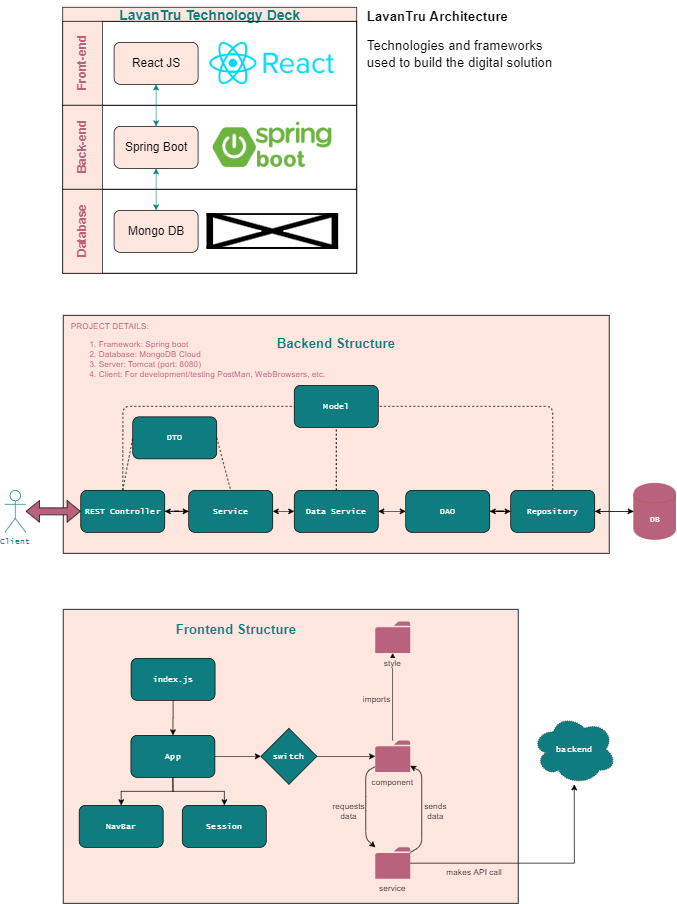

The diagram above was exported from draw.io. Its source (the exported page's mxGraphModel, read from the mxfile embedded in the PNG):
<mxGraphModel dx="2484" dy="2930" grid="1" gridSize="10" guides="1" tooltips="1" connect="1" arrows="1" fold="1" page="1" pageScale="1" pageWidth="800" pageHeight="1500" background="#ffffff" math="0" shadow="0">
  <root>
    <mxCell id="0" />
    <mxCell id="1" parent="0" />
    <mxCell id="2" value="" style="rounded=0;whiteSpace=wrap;html=1;fillColor=#FFE6DE;fontFamily=Lucida Console;strokeColor=#000000;" vertex="1" parent="1">
      <mxGeometry x="120.87" y="-600" width="650" height="420" as="geometry" />
    </mxCell>
    <mxCell id="3" value="" style="rounded=0;whiteSpace=wrap;html=1;fillColor=#FFE6DE;fontFamily=Lucida Console;strokeColor=#000000;" vertex="1" parent="1">
      <mxGeometry x="120.87" y="-1020" width="780" height="340" as="geometry" />
    </mxCell>
    <mxCell id="4" value="" style="edgeStyle=orthogonalEdgeStyle;rounded=0;orthogonalLoop=1;jettySize=auto;html=1;fontFamily=Lucida Console;" edge="1" source="5" target="7" parent="1">
      <mxGeometry relative="1" as="geometry" />
    </mxCell>
    <mxCell id="5" value="REST Controller" style="rounded=1;whiteSpace=wrap;html=1;fontFamily=Lucida Console;fillColor=#0F7D80;fontColor=#FFFFFF;" vertex="1" parent="1">
      <mxGeometry x="145.87" y="-770" width="120" height="60" as="geometry" />
    </mxCell>
    <mxCell id="6" style="edgeStyle=orthogonalEdgeStyle;rounded=0;orthogonalLoop=1;jettySize=auto;html=1;fontFamily=Lucida Console;" edge="1" source="7" target="5" parent="1">
      <mxGeometry relative="1" as="geometry" />
    </mxCell>
    <mxCell id="7" value="Service" style="rounded=1;whiteSpace=wrap;html=1;fontFamily=Lucida Console;fillColor=#0F7D80;fontColor=#FFFFFF;" vertex="1" parent="1">
      <mxGeometry x="300.12" y="-770" width="120" height="60" as="geometry" />
    </mxCell>
    <mxCell id="8" value="" style="edgeStyle=orthogonalEdgeStyle;rounded=0;orthogonalLoop=1;jettySize=auto;html=1;fontFamily=Lucida Console;" edge="1" source="9" target="12" parent="1">
      <mxGeometry relative="1" as="geometry" />
    </mxCell>
    <mxCell id="9" value="DAO" style="rounded=1;whiteSpace=wrap;html=1;fontFamily=Lucida Console;fillColor=#0F7D80;fontColor=#FFFFFF;" vertex="1" parent="1">
      <mxGeometry x="610.12" y="-770" width="120" height="60" as="geometry" />
    </mxCell>
    <mxCell id="10" style="edgeStyle=orthogonalEdgeStyle;rounded=0;orthogonalLoop=1;jettySize=auto;html=1;entryX=1;entryY=0.5;entryDx=0;entryDy=0;fontFamily=Lucida Console;" edge="1" source="12" target="9" parent="1">
      <mxGeometry relative="1" as="geometry" />
    </mxCell>
    <mxCell id="11" style="edgeStyle=orthogonalEdgeStyle;rounded=0;orthogonalLoop=1;jettySize=auto;html=1;fontFamily=Lucida Console;" edge="1" source="12" target="16" parent="1">
      <mxGeometry relative="1" as="geometry" />
    </mxCell>
    <mxCell id="12" value="Repository" style="rounded=1;whiteSpace=wrap;html=1;fontFamily=Lucida Console;fillColor=#0F7D80;fontColor=#FFFFFF;" vertex="1" parent="1">
      <mxGeometry x="760.12" y="-770" width="120" height="60" as="geometry" />
    </mxCell>
    <mxCell id="13" value="&lt;font color=&quot;#ffffff&quot;&gt;Model&lt;/font&gt;" style="rounded=1;whiteSpace=wrap;html=1;fontFamily=Lucida Console;fillColor=#0F7D80;" vertex="1" parent="1">
      <mxGeometry x="450.87" y="-920" width="120" height="60" as="geometry" />
    </mxCell>
    <mxCell id="14" value="DTO" style="rounded=1;whiteSpace=wrap;html=1;fontFamily=Lucida Console;fillColor=#0F7D80;fontColor=#FFFFFF;" vertex="1" parent="1">
      <mxGeometry x="220.12" y="-875" width="120" height="60" as="geometry" />
    </mxCell>
    <mxCell id="15" style="edgeStyle=orthogonalEdgeStyle;rounded=0;orthogonalLoop=1;jettySize=auto;html=1;entryX=1;entryY=0.5;entryDx=0;entryDy=0;fontFamily=Lucida Console;" edge="1" source="16" target="12" parent="1">
      <mxGeometry relative="1" as="geometry" />
    </mxCell>
    <mxCell id="16" value="DB" style="shape=cylinder;whiteSpace=wrap;html=1;boundedLbl=1;backgroundOutline=1;fontFamily=Lucida Console;fillColor=#B8627D;strokeColor=#b85450;fontColor=#FFFFFF;" vertex="1" parent="1">
      <mxGeometry x="935.87" y="-780" width="60" height="80" as="geometry" />
    </mxCell>
    <mxCell id="17" value="&lt;font color=&quot;#0f7d80&quot;&gt;Client&lt;/font&gt;" style="shape=umlActor;verticalLabelPosition=bottom;labelBackgroundColor=#ffffff;verticalAlign=top;html=1;outlineConnect=0;fontFamily=Lucida Console;fillColor=none;strokeColor=#0F7D80;" vertex="1" parent="1">
      <mxGeometry x="37.370000000000005" y="-770" width="30" height="60" as="geometry" />
    </mxCell>
    <mxCell id="18" value="&lt;h1 style=&quot;font-size: 19px&quot;&gt;&lt;font face=&quot;Helvetica&quot; style=&quot;font-size: 19px&quot;&gt;LavanTru Architecture&lt;/font&gt;&lt;/h1&gt;&lt;p style=&quot;font-size: 19px&quot;&gt;&lt;font face=&quot;Helvetica&quot; style=&quot;font-size: 19px&quot;&gt;Technologies and frameworks used to build the digital solution&lt;/font&gt;&lt;/p&gt;" style="text;html=1;strokeColor=none;fillColor=none;spacing=5;spacingTop=-20;whiteSpace=wrap;overflow=hidden;rounded=0;fontFamily=Lucida Console;" vertex="1" parent="1">
      <mxGeometry x="550" y="-1460" width="300" height="90" as="geometry" />
    </mxCell>
    <mxCell id="19" value="&lt;b&gt;&lt;font style=&quot;font-size: 19px&quot;&gt;Backend Structure&lt;/font&gt;&lt;/b&gt;" style="text;html=1;strokeColor=none;fillColor=none;align=center;verticalAlign=middle;whiteSpace=wrap;rounded=0;fontFamily=Helvetica;fontColor=#0F7D80;" vertex="1" parent="1">
      <mxGeometry x="395.87" y="-990" width="230" height="20" as="geometry" />
    </mxCell>
    <mxCell id="20" value="PROJECT DETAILS:&lt;br&gt;&lt;ol&gt;&lt;li&gt;Framework: Spring boot&lt;/li&gt;&lt;li&gt;Database: MongoDB Cloud&lt;/li&gt;&lt;li&gt;Server: Tomcat (port: 8080)&lt;/li&gt;&lt;li&gt;Client: For development/testing PostMan, WebBrowsers, etc.&lt;/li&gt;&lt;/ol&gt;" style="text;html=1;strokeColor=none;fillColor=none;align=left;verticalAlign=middle;whiteSpace=wrap;rounded=0;fontFamily=Helvetica;fontColor=#B8627D;" vertex="1" parent="1">
      <mxGeometry x="130.12" y="-1030" width="480" height="130" as="geometry" />
    </mxCell>
    <mxCell id="21" value="" style="shape=flexArrow;endArrow=classic;startArrow=classic;html=1;fontFamily=Lucida Console;fillColor=#B8627D;" edge="1" source="17" target="5" parent="1">
      <mxGeometry width="50" height="50" relative="1" as="geometry">
        <mxPoint x="75.87" y="-740.59" as="sourcePoint" />
        <mxPoint x="145.87" y="-740.59" as="targetPoint" />
      </mxGeometry>
    </mxCell>
    <mxCell id="22" value="" style="edgeStyle=orthogonalEdgeStyle;rounded=0;orthogonalLoop=1;jettySize=auto;html=1;" edge="1" source="23" target="27" parent="1">
      <mxGeometry relative="1" as="geometry" />
    </mxCell>
    <mxCell id="23" value="index.js" style="rounded=1;whiteSpace=wrap;html=1;fontFamily=Lucida Console;fillColor=#0F7D80;fontColor=#FFFFFF;" vertex="1" parent="1">
      <mxGeometry x="217.75" y="-530" width="120" height="60" as="geometry" />
    </mxCell>
    <mxCell id="24" style="edgeStyle=orthogonalEdgeStyle;rounded=0;orthogonalLoop=1;jettySize=auto;html=1;exitX=0.5;exitY=1;exitDx=0;exitDy=0;fontFamily=Helvetica;" edge="1" source="27" target="42" parent="1">
      <mxGeometry relative="1" as="geometry" />
    </mxCell>
    <mxCell id="25" style="edgeStyle=orthogonalEdgeStyle;rounded=0;orthogonalLoop=1;jettySize=auto;html=1;exitX=1;exitY=0.5;exitDx=0;exitDy=0;fontFamily=Helvetica;" edge="1" source="27" target="44" parent="1">
      <mxGeometry relative="1" as="geometry">
        <mxPoint x="364.75" y="-390.2941176470588" as="targetPoint" />
      </mxGeometry>
    </mxCell>
    <mxCell id="26" style="edgeStyle=orthogonalEdgeStyle;rounded=0;orthogonalLoop=1;jettySize=auto;html=1;exitX=0.5;exitY=1;exitDx=0;exitDy=0;entryX=0.5;entryY=0;entryDx=0;entryDy=0;fontFamily=Helvetica;" edge="1" source="27" target="45" parent="1">
      <mxGeometry relative="1" as="geometry" />
    </mxCell>
    <mxCell id="27" value="App" style="rounded=1;whiteSpace=wrap;html=1;fontFamily=Lucida Console;fillColor=#0F7D80;fontColor=#FFFFFF;" vertex="1" parent="1">
      <mxGeometry x="217.5" y="-420" width="120" height="60" as="geometry" />
    </mxCell>
    <mxCell id="28" value="makes API call&amp;nbsp;" style="text;html=1;strokeColor=none;fillColor=none;align=center;verticalAlign=middle;whiteSpace=wrap;rounded=0;" vertex="1" parent="1">
      <mxGeometry x="653.62" y="-235" width="112.25" height="20" as="geometry" />
    </mxCell>
    <mxCell id="29" value="Data Service" style="rounded=1;whiteSpace=wrap;html=1;fontFamily=Lucida Console;fillColor=#0F7D80;fontColor=#FFFFFF;" vertex="1" parent="1">
      <mxGeometry x="450.87" y="-770" width="120" height="60" as="geometry" />
    </mxCell>
    <mxCell id="30" value="" style="endArrow=classic;startArrow=classic;html=1;exitX=1;exitY=0.5;exitDx=0;exitDy=0;entryX=0;entryY=0.5;entryDx=0;entryDy=0;" edge="1" source="7" target="29" parent="1">
      <mxGeometry width="50" height="50" relative="1" as="geometry">
        <mxPoint x="460.12" y="-850" as="sourcePoint" />
        <mxPoint x="510.12" y="-900" as="targetPoint" />
      </mxGeometry>
    </mxCell>
    <mxCell id="31" value="" style="endArrow=classic;startArrow=classic;html=1;exitX=1;exitY=0.5;exitDx=0;exitDy=0;entryX=0;entryY=0.5;entryDx=0;entryDy=0;" edge="1" source="29" target="9" parent="1">
      <mxGeometry width="50" height="50" relative="1" as="geometry">
        <mxPoint x="460.12" y="-850" as="sourcePoint" />
        <mxPoint x="510.12" y="-900" as="targetPoint" />
      </mxGeometry>
    </mxCell>
    <mxCell id="32" value="" style="endArrow=none;dashed=1;html=1;entryX=0;entryY=0.5;entryDx=0;entryDy=0;exitX=0.5;exitY=0;exitDx=0;exitDy=0;" edge="1" source="5" target="14" parent="1">
      <mxGeometry width="50" height="50" relative="1" as="geometry">
        <mxPoint x="360.12" y="-790" as="sourcePoint" />
        <mxPoint x="410.12" y="-840" as="targetPoint" />
      </mxGeometry>
    </mxCell>
    <mxCell id="33" value="" style="endArrow=none;dashed=1;html=1;exitX=1;exitY=0.5;exitDx=0;exitDy=0;entryX=0.5;entryY=0;entryDx=0;entryDy=0;" edge="1" source="14" target="7" parent="1">
      <mxGeometry width="50" height="50" relative="1" as="geometry">
        <mxPoint x="460.12" y="-850" as="sourcePoint" />
        <mxPoint x="510.12" y="-900" as="targetPoint" />
      </mxGeometry>
    </mxCell>
    <mxCell id="34" value="" style="endArrow=none;dashed=1;html=1;entryX=1;entryY=0.5;entryDx=0;entryDy=0;exitX=0.5;exitY=0;exitDx=0;exitDy=0;" edge="1" source="12" target="13" parent="1">
      <mxGeometry width="50" height="50" relative="1" as="geometry">
        <mxPoint x="460.12" y="-850" as="sourcePoint" />
        <mxPoint x="510.12" y="-900" as="targetPoint" />
        <Array as="points">
          <mxPoint x="820.12" y="-890" />
        </Array>
      </mxGeometry>
    </mxCell>
    <mxCell id="35" value="" style="endArrow=none;dashed=1;html=1;entryX=0;entryY=0.5;entryDx=0;entryDy=0;exitX=0.5;exitY=0;exitDx=0;exitDy=0;" edge="1" source="5" target="13" parent="1">
      <mxGeometry width="50" height="50" relative="1" as="geometry">
        <mxPoint x="460.12" y="-850" as="sourcePoint" />
        <mxPoint x="510.12" y="-900" as="targetPoint" />
        <Array as="points">
          <mxPoint x="206.12" y="-890" />
        </Array>
      </mxGeometry>
    </mxCell>
    <mxCell id="36" value="" style="endArrow=none;dashed=1;html=1;exitX=0.5;exitY=0;exitDx=0;exitDy=0;entryX=0.5;entryY=1;entryDx=0;entryDy=0;" edge="1" source="29" target="13" parent="1">
      <mxGeometry width="50" height="50" relative="1" as="geometry">
        <mxPoint x="460.12" y="-950" as="sourcePoint" />
        <mxPoint x="510.12" y="-1000" as="targetPoint" />
      </mxGeometry>
    </mxCell>
    <mxCell id="37" style="edgeStyle=orthogonalEdgeStyle;rounded=0;orthogonalLoop=1;jettySize=auto;html=1;fontFamily=Helvetica;" edge="1" source="38" target="41" parent="1">
      <mxGeometry relative="1" as="geometry" />
    </mxCell>
    <mxCell id="38" value="component" style="pointerEvents=1;shadow=0;dashed=0;html=1;strokeColor=none;labelPosition=center;verticalLabelPosition=bottom;verticalAlign=top;outlineConnect=0;align=center;shape=mxgraph.office.concepts.folder;fillColor=#B8627D;fontFamily=Helvetica;" vertex="1" parent="1">
      <mxGeometry x="566.49" y="-412.5" width="50" height="45" as="geometry" />
    </mxCell>
    <mxCell id="39" style="edgeStyle=orthogonalEdgeStyle;rounded=0;orthogonalLoop=1;jettySize=auto;html=1;fontFamily=Lucida Console;fontColor=#B8627D;" edge="1" source="40" target="51" parent="1">
      <mxGeometry relative="1" as="geometry" />
    </mxCell>
    <mxCell id="40" value="service" style="pointerEvents=1;shadow=0;dashed=0;html=1;strokeColor=none;labelPosition=center;verticalLabelPosition=bottom;verticalAlign=top;outlineConnect=0;align=center;shape=mxgraph.office.concepts.folder;fillColor=#B8627D;fontFamily=Helvetica;" vertex="1" parent="1">
      <mxGeometry x="566.49" y="-260" width="50" height="45" as="geometry" />
    </mxCell>
    <mxCell id="41" value="&lt;span style=&quot;background-color: rgb(255 , 230 , 222)&quot;&gt;style&lt;/span&gt;" style="pointerEvents=1;shadow=0;html=1;strokeColor=none;labelPosition=center;verticalLabelPosition=bottom;verticalAlign=top;outlineConnect=0;align=center;shape=mxgraph.office.concepts.folder;fillColor=#B8627D;fontFamily=Helvetica;" vertex="1" parent="1">
      <mxGeometry x="566.49" y="-582.5" width="50" height="45" as="geometry" />
    </mxCell>
    <mxCell id="42" value="Session" style="rounded=1;whiteSpace=wrap;html=1;strokeColor=#000000;fillColor=#0F7D80;fontFamily=Lucida Console;fontColor=#FFFFFF;" vertex="1" parent="1">
      <mxGeometry x="290.87" y="-320" width="120" height="60" as="geometry" />
    </mxCell>
    <mxCell id="43" style="edgeStyle=orthogonalEdgeStyle;rounded=0;orthogonalLoop=1;jettySize=auto;html=1;exitX=1;exitY=0.5;exitDx=0;exitDy=0;fontFamily=Helvetica;" edge="1" target="38" parent="1">
      <mxGeometry relative="1" as="geometry">
        <mxPoint x="474.25" y="-390" as="sourcePoint" />
      </mxGeometry>
    </mxCell>
    <mxCell id="44" value="switch" style="rhombus;whiteSpace=wrap;html=1;strokeColor=#000000;fillColor=#0F7D80;fontFamily=Lucida Console;fontColor=#FFFFFF;" vertex="1" parent="1">
      <mxGeometry x="403.25" y="-430" width="80" height="80" as="geometry" />
    </mxCell>
    <mxCell id="45" value="NavBar" style="rounded=1;whiteSpace=wrap;html=1;strokeColor=#000000;fillColor=#0F7D80;fontFamily=Lucida Console;fontColor=#FFFFFF;" vertex="1" parent="1">
      <mxGeometry x="143.62" y="-320" width="120" height="60" as="geometry" />
    </mxCell>
    <mxCell id="46" value="" style="endArrow=classic;html=1;fontFamily=Helvetica;" edge="1" source="38" target="40" parent="1">
      <mxGeometry width="50" height="50" relative="1" as="geometry">
        <mxPoint x="642.99" y="-192.5" as="sourcePoint" />
        <mxPoint x="692.99" y="-242.5" as="targetPoint" />
        <Array as="points">
          <mxPoint x="552.99" y="-367.5" />
          <mxPoint x="552.99" y="-322.5" />
          <mxPoint x="552.99" y="-272.5" />
        </Array>
      </mxGeometry>
    </mxCell>
    <mxCell id="47" value="" style="endArrow=classic;html=1;fontFamily=Helvetica;" edge="1" source="40" target="38" parent="1">
      <mxGeometry width="50" height="50" relative="1" as="geometry">
        <mxPoint x="622.99" y="-262.5" as="sourcePoint" />
        <mxPoint x="692.99" y="-242.5" as="targetPoint" />
        <Array as="points">
          <mxPoint x="632.99" y="-262.5" />
          <mxPoint x="632.99" y="-367.5" />
        </Array>
      </mxGeometry>
    </mxCell>
    <mxCell id="48" value="requests data" style="text;html=1;strokeColor=none;fillColor=none;align=center;verticalAlign=middle;whiteSpace=wrap;rounded=0;dashed=1;dashPattern=1 2;fontFamily=Helvetica;" vertex="1" parent="1">
      <mxGeometry x="508.74" y="-322.5" width="40" height="20" as="geometry" />
    </mxCell>
    <mxCell id="49" value="sends data" style="text;html=1;strokeColor=none;fillColor=none;align=center;verticalAlign=middle;whiteSpace=wrap;rounded=0;dashed=1;dashPattern=1 2;fontFamily=Helvetica;" vertex="1" parent="1">
      <mxGeometry x="632.99" y="-322.5" width="40" height="20" as="geometry" />
    </mxCell>
    <mxCell id="50" value="imports" style="text;html=1;strokeColor=none;fillColor=none;align=center;verticalAlign=middle;whiteSpace=wrap;rounded=0;dashed=1;dashPattern=1 2;fontFamily=Helvetica;" vertex="1" parent="1">
      <mxGeometry x="548.74" y="-482.5" width="40" height="20" as="geometry" />
    </mxCell>
    <mxCell id="51" value="backend" style="ellipse;shape=cloud;whiteSpace=wrap;html=1;dashed=1;dashPattern=1 2;strokeColor=#000000;fillColor=#0F7D80;fontFamily=Lucida Console;fontColor=#FFFFFF;" vertex="1" parent="1">
      <mxGeometry x="790.87" y="-450" width="120" height="100" as="geometry" />
    </mxCell>
    <mxCell id="52" value="&lt;b&gt;&lt;font style=&quot;font-size: 19px&quot;&gt;Frontend Structure&lt;/font&gt;&lt;/b&gt;" style="text;html=1;strokeColor=none;fillColor=none;align=center;verticalAlign=middle;whiteSpace=wrap;rounded=0;fontFamily=Helvetica;fontColor=#0F7D80;" vertex="1" parent="1">
      <mxGeometry x="253.25" y="-582.5" width="230" height="20" as="geometry" />
    </mxCell>
    <mxCell id="53" value="&lt;font color=&quot;#0f7d80&quot;&gt;LavanTru Technology Deck&lt;/font&gt;" style="swimlane;html=1;childLayout=stackLayout;resizeParent=1;resizeParentMax=0;horizontal=1;startSize=20;horizontalStack=0;fontSize=20;fillColor=#FFE6DE;" vertex="1" parent="1">
      <mxGeometry x="120" y="-1460" width="420" height="380" as="geometry" />
    </mxCell>
    <mxCell id="54" value="&lt;font color=&quot;#b8627d&quot;&gt;Front-end&lt;/font&gt;" style="swimlane;html=1;startSize=57;horizontal=0;fontSize=17;fillColor=#ffe6de;strokeColor=#000000;" vertex="1" parent="53">
      <mxGeometry y="20" width="420" height="120" as="geometry">
        <mxRectangle y="20" width="371" height="57" as="alternateBounds" />
      </mxGeometry>
    </mxCell>
    <mxCell id="55" value="" style="shape=image;verticalLabelPosition=bottom;labelBackgroundColor=#ffffff;verticalAlign=top;aspect=fixed;imageAspect=0;image=https://i.pinimg.com/originals/4a/de/5c/4ade5cac5aba1b2a6129e12ce9a93deb.png;" vertex="1" parent="54">
      <mxGeometry x="210" y="30" width="178.28" height="60" as="geometry" />
    </mxCell>
    <mxCell id="56" value="React JS&lt;span style=&quot;color: rgba(0 , 0 , 0 , 0) ; font-family: monospace ; font-size: 0px&quot;&gt;%3CmxGraphModel%3E%3Croot%3E%3CmxCell%20id%3D%220%22%2F%3E%3CmxCell%20id%3D%221%22%20parent%3D%220%22%2F%3E%3CmxCell%20id%3D%222%22%20value%3D%22Spring%20boot%22%20style%3D%22rounded%3D1%3BwhiteSpace%3Dwrap%3Bhtml%3D1%3BfontSize%3D17%3B%22%20vertex%3D%221%22%20parent%3D%221%22%3E%3CmxGeometry%20x%3D%22280%22%20y%3D%22-540%22%20width%3D%22120%22%20height%3D%2260%22%20as%3D%22geometry%22%2F%3E%3C%2FmxCell%3E%3C%2Froot%3E%3C%2FmxGraphModel%3E&lt;/span&gt;" style="rounded=1;whiteSpace=wrap;html=1;fontSize=17;fillColor=#FFE6DE;" vertex="1" parent="54">
      <mxGeometry x="73.5" y="30" width="120" height="60" as="geometry" />
    </mxCell>
    <mxCell id="57" value="&lt;font color=&quot;#b8627d&quot;&gt;Back-end&lt;/font&gt;" style="swimlane;html=1;startSize=57;horizontal=0;fontSize=17;fillColor=#FFE6DE;strokeColor=#000000;" vertex="1" parent="53">
      <mxGeometry y="140" width="420" height="120" as="geometry">
        <mxRectangle y="140" width="371" height="57" as="alternateBounds" />
      </mxGeometry>
    </mxCell>
    <mxCell id="58" value="Spring Boot" style="rounded=1;whiteSpace=wrap;html=1;fontSize=17;fillColor=#FFE6DE;" vertex="1" parent="57">
      <mxGeometry x="73.5" y="30" width="120" height="60" as="geometry" />
    </mxCell>
    <mxCell id="59" value="" style="shape=image;verticalLabelPosition=bottom;labelBackgroundColor=#ffffff;verticalAlign=top;aspect=fixed;imageAspect=0;image=https://cdn.clipart.email/dd05ea53f797c14595ad99383d6858f0_spring-boot-logo-transparent-png-clipart-free-download-ywd_600-315.png;" vertex="1" parent="57">
      <mxGeometry x="213" y="14.25" width="174.29" height="91.5" as="geometry" />
    </mxCell>
    <mxCell id="60" value="" style="endArrow=classic;startArrow=classic;html=1;fontSize=17;entryX=0.5;entryY=1;entryDx=0;entryDy=0;exitX=0.5;exitY=0;exitDx=0;exitDy=0;strokeColor=#0F7D80;" edge="1" parent="53" source="58" target="56">
      <mxGeometry width="50" height="50" relative="1" as="geometry">
        <mxPoint x="181" y="180" as="sourcePoint" />
        <mxPoint x="231" y="130" as="targetPoint" />
      </mxGeometry>
    </mxCell>
    <mxCell id="61" value="" style="endArrow=classic;startArrow=classic;html=1;fontSize=17;entryX=0.5;entryY=1;entryDx=0;entryDy=0;exitX=0.5;exitY=0;exitDx=0;exitDy=0;strokeColor=#0F7D80;" edge="1" parent="53" source="63" target="58">
      <mxGeometry width="50" height="50" relative="1" as="geometry">
        <mxPoint x="171" y="280" as="sourcePoint" />
        <mxPoint x="221" y="230" as="targetPoint" />
      </mxGeometry>
    </mxCell>
    <mxCell id="62" value="&lt;font color=&quot;#b8627d&quot;&gt;Database&lt;/font&gt;" style="swimlane;html=1;startSize=57;horizontal=0;fontSize=17;fillColor=#FFE6DE;strokeColor=#000000;" vertex="1" parent="53">
      <mxGeometry y="260" width="420" height="120" as="geometry">
        <mxRectangle y="260" width="371" height="56" as="alternateBounds" />
      </mxGeometry>
    </mxCell>
    <mxCell id="63" value="Mongo DB" style="rounded=1;whiteSpace=wrap;html=1;fontSize=17;fillColor=#FFE6DE;" vertex="1" parent="62">
      <mxGeometry x="73.5" y="30" width="120" height="60" as="geometry" />
    </mxCell>
    <mxCell id="64" value="" style="shape=image;verticalLabelPosition=bottom;labelBackgroundColor=#ffffff;verticalAlign=top;aspect=fixed;imageAspect=0;image=https://webassets.mongodb.com/_com_assets/cms/mongodb_logo1-76twgcu2dm.png;" vertex="1" parent="62">
      <mxGeometry x="206" y="34.5" width="188.08" height="51" as="geometry" />
    </mxCell>
  </root>
</mxGraphModel>